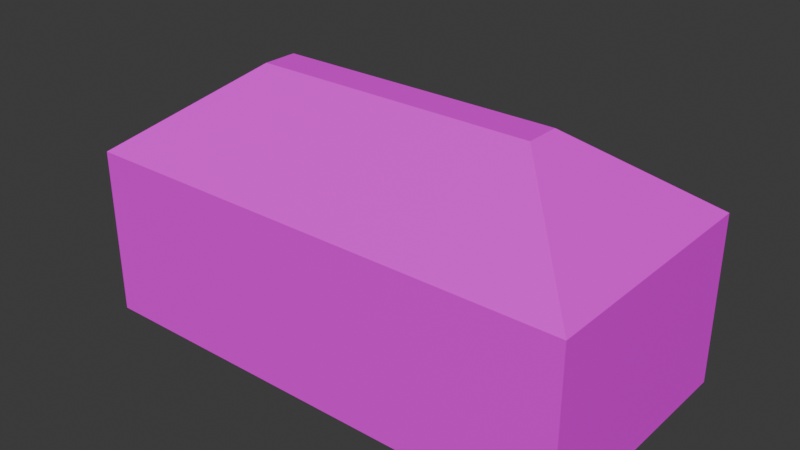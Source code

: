 # Source: house.blend  (saved by Blender 4.0.36; exported with 4.5.12 LTS)
import bpy
from mathutils import Matrix  # noqa: F401  (used for matrix-valued properties, if any)

bpy.ops.wm.read_factory_settings(use_empty=True)
scene = bpy.context.scene
scene.name = 'Scene'

# ---- images (referenced by path relative to the original .blend; pixels are not part of the script)
import os
ASSET_DIR = os.environ.get("B2B_ASSET_DIR", "")  # directory of the original .blend (textures are referenced by path, not embedded)
HERE = os.path.dirname(os.path.abspath(__file__))  # packed textures are extracted next to this script under _unpacked/

def load_image(name, relpath, width, height, colorspace="sRGB"):
    """Load a texture the original file referenced (path relative to the .blend, or extracted next to this script)."""
    p = next((c for c in (os.path.join(HERE, relpath), os.path.join(ASSET_DIR, relpath)) if relpath and os.path.exists(c)), "")
    if p:
        img = bpy.data.images.load(p, check_existing=True)
        img.name = name
    else:  # same state as the original file: an image datablock whose file is absent (Cycles renders it pink)
        img = bpy.data.images.new(name, width, height)
        img.source = "FILE"
        img.filepath = "//" + (relpath or name)
    img.colorspace_settings.name = colorspace
    return img
img_1ab1dc4a_975e_4107_b1ef_c30edde03d6b_jpg = load_image('_1ab1dc4a-975e-4107-b1ef-c30edde03d6b.jpg', '_1ab1dc4a-975e-4107-b1ef-c30edde03d6b.jpg', 1024, 1024, 'sRGB')

# ---- materials (node trees are filled in below, after node groups)
mat_material = bpy.data.materials.new('Material')
mat_material.alpha_threshold = 0.0
mat_material.use_transparent_shadow = False
mat_material.roughness = 0.5
mat_material.line_color = (0.0, 0.0, 0.0, 1.0)

# ---- material node trees
mat_material.use_nodes = True; mat_material.node_tree.nodes.clear()
_N = mat_material.node_tree.nodes; _L = mat_material.node_tree.links
n0 = _N.new('ShaderNodeOutputMaterial'); n0.name = 'Material Output'; n0.location = (300, 300)
n1 = _N.new('ShaderNodeBsdfPrincipled'); n1.name = 'Principled BSDF'; n1.location = (10, 300)
n1.inputs[3].default_value = 1.45
n2 = _N.new('ShaderNodeTexImage'); n2.name = 'Image Texture'; n2.location = (-280, 280)
n2.image = img_1ab1dc4a_975e_4107_b1ef_c30edde03d6b_jpg
_L.new(n1.outputs[0], n0.inputs[0])
_L.new(n2.outputs[0], n1.inputs[0])
n0.is_active_output = True

# ---- world
world_world = bpy.data.worlds.new('World'); scene.world = world_world
world_world.use_nodes = True; world_world.node_tree.nodes.clear()
_N = world_world.node_tree.nodes; _L = world_world.node_tree.links
n0 = _N.new('ShaderNodeOutputWorld'); n0.name = 'World Output'; n0.location = (300, 300)
n1 = _N.new('ShaderNodeBackground'); n1.name = 'Background'; n1.location = (10, 300)
n1.inputs[0].default_value = (0.05088, 0.05088, 0.05088, 1.0)
_L.new(n1.outputs[0], n0.inputs[0])
n0.is_active_output = True
world_world.color = (0.05088, 0.05088, 0.05088)
world_world.use_sun_shadow = False
world_world.sun_shadow_jitter_overblur = 0.0

# ---- meshes
me_house = bpy.data.meshes.new('House')
me_house.from_pydata([(-3.225, 0.393, 5.62), (-5.629, 2.82, -0.01912), (3.225, 0.393, 5.62), (5.629, 2.82, -0.01912), (-3.225, -0.393, 5.62), (-5.629, -2.82, -0.01912), (3.225, -0.393, 5.62), (5.629, -2.82, -0.01912), (-5.629, 2.82, 3.789), (5.629, -2.82, 3.789), (5.629, 2.82, 3.789), (-5.629, -2.82, 3.789), (1.233e-07, -2.82, -0.01912), (-1.718e-08, 0.393, 5.62), (1.718e-08, -0.393, 5.62), (-1.233e-07, 2.82, -0.01912), (-1.233e-07, 2.82, 3.789), (1.233e-07, -2.82, 3.789)], [], [(13, 14, 6, 2), (10, 2, 6, 9), (17, 14, 4, 11), (12, 15, 3, 7), (16, 13, 2, 10), (11, 4, 0, 8), (5, 11, 8, 1), (15, 16, 10, 3), (12, 17, 11, 5), (3, 10, 9, 7), (7, 9, 17, 12), (1, 8, 16, 15), (8, 0, 13, 16), (5, 1, 15, 12), (9, 6, 14, 17), (0, 4, 14, 13)])
_uv = me_house.uv_layers.new(name='UVMap')
_uv.uv.foreach_set('vector', [0.646, 0.5527, 0.3655, 0.709, 0.2301, 0.6277, 0.5183, 0.4714, 0.7916, 0.6075, 0.5566, 0.7596, 0.5001, 0.7225, 0.5073, 0.4435, 0.344, 0.5016, 0.4593, 0.7454, 0.4964, 0.7274, 0.5136, 0.4171, 0.125, 0.625, 0.375, 0.625, 0.375, 0.75, 0.125, 0.75, 0.344, 0.5016, 0.4593, 0.7454, 0.4221, 0.7635, 0.1744, 0.5861, 0.8023, 0.5909, 0.5292, 0.7811, 0.4971, 0.7606, 0.5141, 0.4357, 0.3404, 0.3513, 0.3454, 0.5058, 0.231, 0.5643, 0.2267, 0.4082, 0.3691, 0.3359, 0.372, 0.4971, 0.2303, 0.5643, 0.2284, 0.4061, 0.3719, 0.3382, 0.3706, 0.4987, 0.2301, 0.5647, 0.228, 0.4071, 0.6652, 0.3559, 0.6715, 0.5236, 0.5114, 0.4322, 0.5091, 0.2742, 0.5158, 0.2693, 0.5111, 0.4327, 0.3706, 0.4987, 0.3719, 0.3382, 0.5098, 0.2658, 0.5137, 0.4299, 0.372, 0.4971, 0.3691, 0.3359, 0.5136, 0.4171, 0.4964, 0.7274, 0.4593, 0.7454, 0.344, 0.5016, 0.125, 0.5, 0.375, 0.5, 0.375, 0.625, 0.125, 0.625, 0.1744, 0.5861, 0.4221, 0.7635, 0.4593, 0.7454, 0.344, 0.5016, 0.7736, 0.634, 0.5009, 0.7903, 0.3655, 0.709, 0.646, 0.5527])
me_house.materials.append(mat_material)
me_house.use_mirror_vertex_groups = False
me_house.update()

# ---- objects
ob_house = bpy.data.objects.new('House', me_house)

# ---- transforms, parenting, visibility, modifiers, constraints
ob_house.location = (0.0, 0.0, 0.0)
ob_house.lock_rotations_4d = False
ob_house.lock_scale = (True, False, False)
ob_house.empty_display_type = 'ARROWS'
ob_house.lineart.crease_threshold = 0.0

# ---- collection membership
scene.collection.objects.link(ob_house)

# ---- scene / render settings (as saved in the file)
scene.frame_start = 1; scene.frame_end = 250; scene.frame_set(1)
scene.render.engine = 'BLENDER_EEVEE_NEXT'
scene.cycles.sampling_pattern = 'TABULATED_SOBOL'
bpy.context.view_layer.update()

# ---- added for rendering (the .blend has no active camera and no usable light): camera, sun
cam_auto = bpy.data.cameras.new('AutoCamera')
cam_auto.lens = 50.0
cam_auto.sensor_width = 36.0
cam_auto.clip_end = 1000.0
ob_auto_camera = bpy.data.objects.new('AutoCamera', cam_auto)
scene.collection.objects.link(ob_auto_camera)
ob_auto_camera.location = (12.7644, -15.3173, 13.0121)
ob_auto_camera.rotation_euler = (1.09748, -7.21219e-08, 0.694738)
scene.camera = ob_auto_camera
light_auto_sun = bpy.data.lights.new('AutoSun', 'SUN')
light_auto_sun.energy = 3.0
light_auto_sun.angle = 0.0523599
ob_auto_sun = bpy.data.objects.new('AutoSun', light_auto_sun)
scene.collection.objects.link(ob_auto_sun)
ob_auto_sun.rotation_euler = (0.872665, 0.174533, 0.523599)
bpy.context.view_layer.update()
